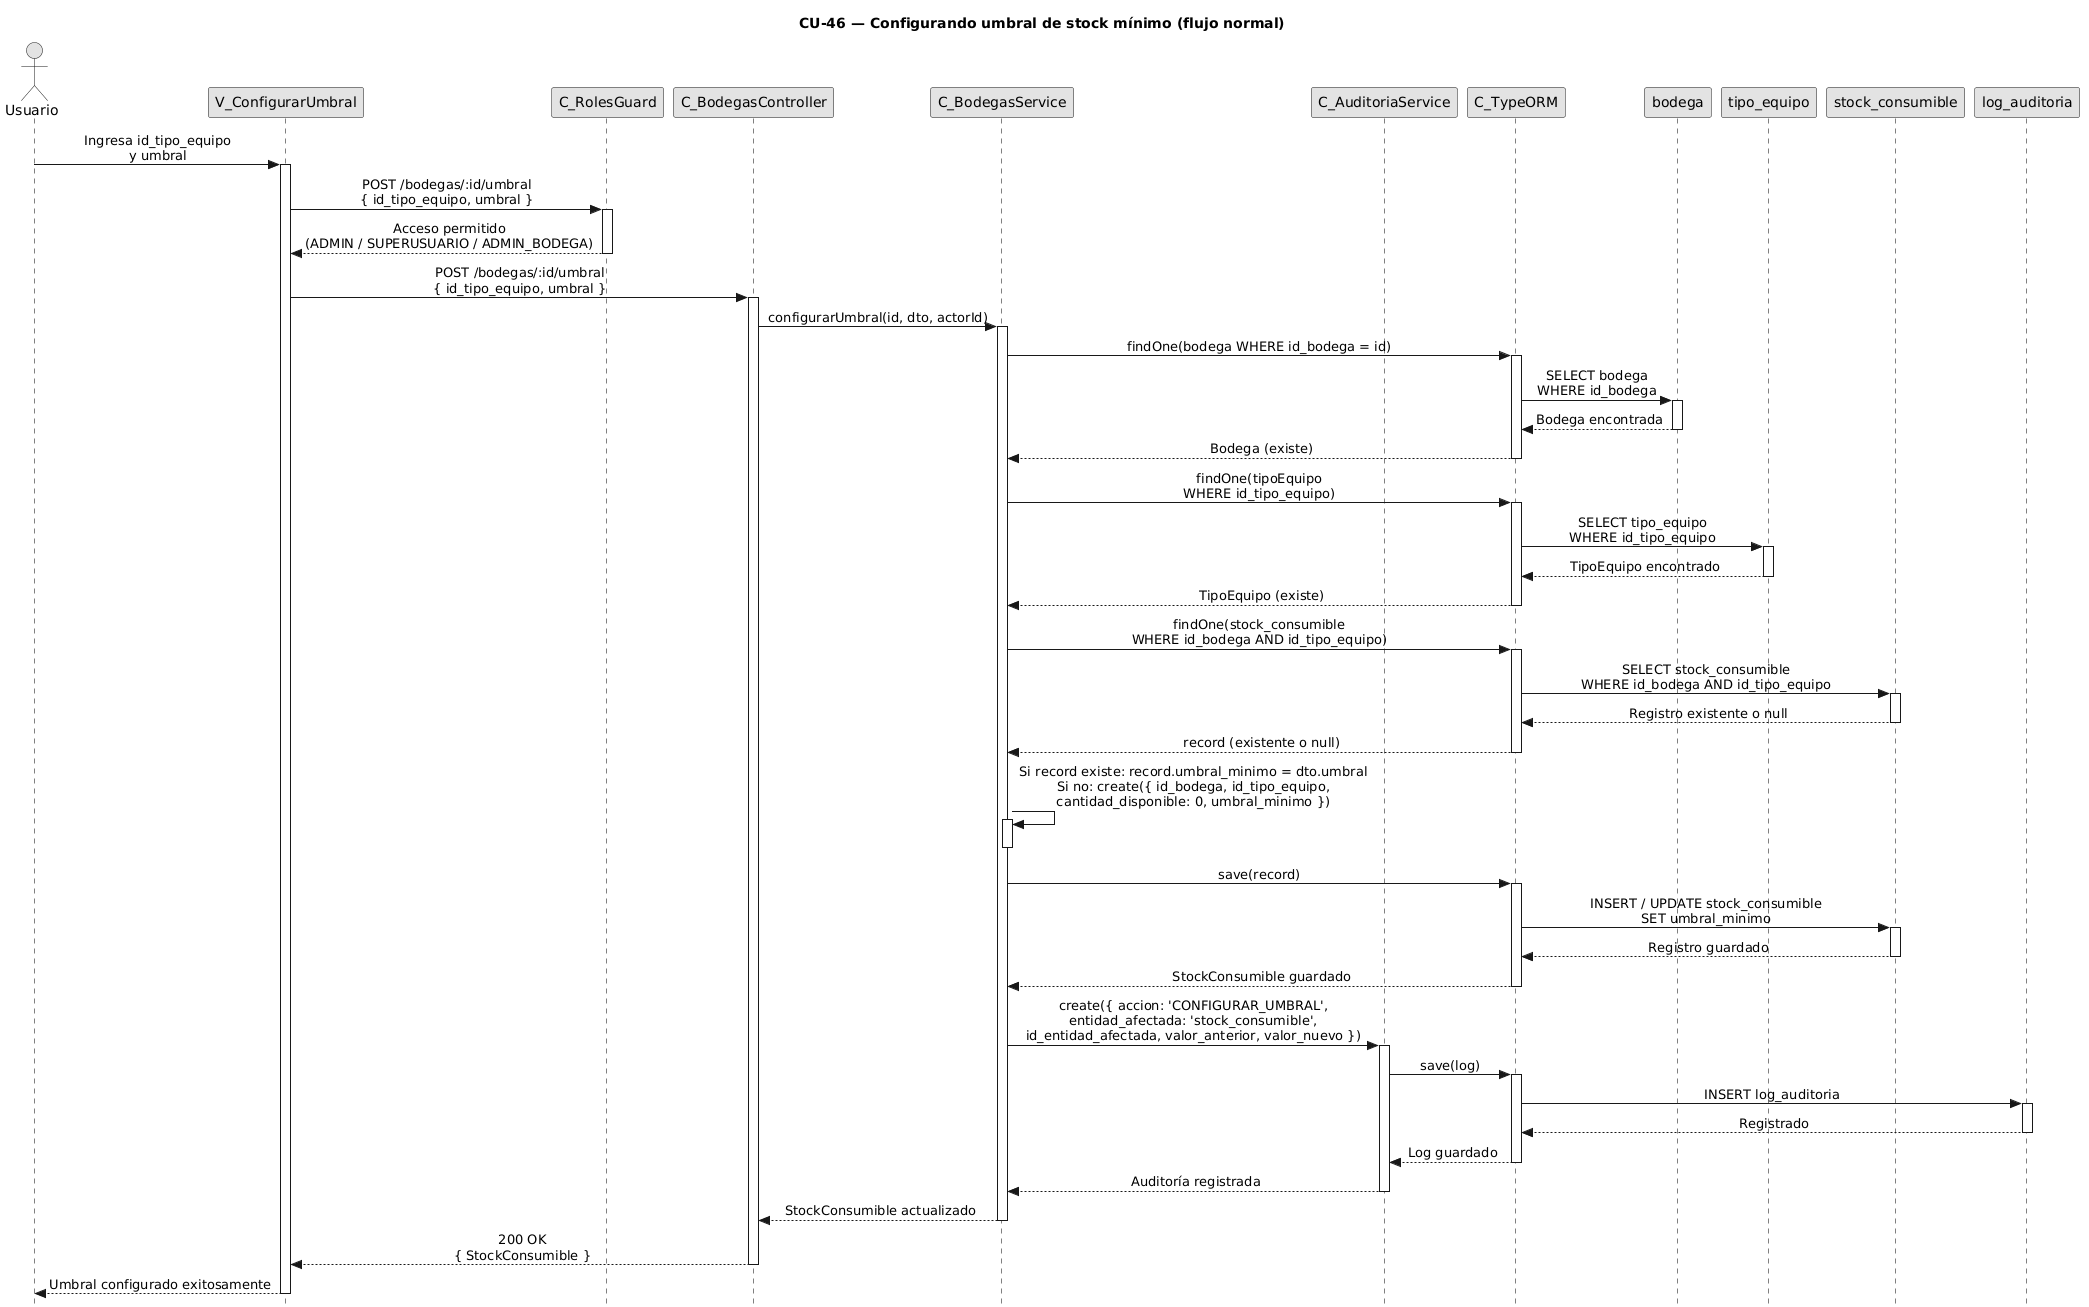

The diagram above was rendered by PlantUML. Its source (embedded in the PNG):
@startuml CU46-normal
title CU-46 — Configurando umbral de stock mínimo (flujo normal)

skinparam style strictuml
skinparam monochrome true
skinparam shadowing false
skinparam sequenceMessageAlign center
skinparam sequence {
  MessageAlign center
  LifeLineBorderColor black
}
hide footbox

actor "Usuario" as user
participant "V_ConfigurarUmbral" as view
participant "C_RolesGuard" as guard
participant "C_BodegasController" as ctrl
participant "C_BodegasService" as svc
participant "C_AuditoriaService" as aud
participant "C_TypeORM" as orm
participant "bodega" as bent
participant "tipo_equipo" as tent
participant "stock_consumible" as scent
participant "log_auditoria" as aent

user -> view : Ingresa id_tipo_equipo\ny umbral
activate view

view -> guard : POST /bodegas/:id/umbral\n{ id_tipo_equipo, umbral }
activate guard

guard --> view : Acceso permitido\n(ADMIN / SUPERUSUARIO / ADMIN_BODEGA)
deactivate guard

view -> ctrl : POST /bodegas/:id/umbral\n{ id_tipo_equipo, umbral }
activate ctrl

ctrl -> svc : configurarUmbral(id, dto, actorId)
activate svc

svc -> orm : findOne(bodega WHERE id_bodega = id)
activate orm

orm -> bent : SELECT bodega\nWHERE id_bodega
activate bent
bent --> orm : Bodega encontrada
deactivate bent

orm --> svc : Bodega (existe)
deactivate orm

svc -> orm : findOne(tipoEquipo\nWHERE id_tipo_equipo)
activate orm

orm -> tent : SELECT tipo_equipo\nWHERE id_tipo_equipo
activate tent
tent --> orm : TipoEquipo encontrado
deactivate tent

orm --> svc : TipoEquipo (existe)
deactivate orm

svc -> orm : findOne(stock_consumible\nWHERE id_bodega AND id_tipo_equipo)
activate orm

orm -> scent : SELECT stock_consumible\nWHERE id_bodega AND id_tipo_equipo
activate scent
scent --> orm : Registro existente o null
deactivate scent

orm --> svc : record (existente o null)
deactivate orm

svc -> svc : Si record existe: record.umbral_minimo = dto.umbral\nSi no: create({ id_bodega, id_tipo_equipo,\ncantidad_disponible: 0, umbral_minimo })
activate svc
deactivate svc

svc -> orm : save(record)
activate orm

orm -> scent : INSERT / UPDATE stock_consumible\nSET umbral_minimo
activate scent
scent --> orm : Registro guardado
deactivate scent

orm --> svc : StockConsumible guardado
deactivate orm

svc -> aud : create({ accion: 'CONFIGURAR_UMBRAL',\nentidad_afectada: 'stock_consumible',\nid_entidad_afectada, valor_anterior, valor_nuevo })
activate aud

aud -> orm : save(log)
activate orm

orm -> aent : INSERT log_auditoria
activate aent
aent --> orm : Registrado
deactivate aent

orm --> aud : Log guardado
deactivate orm

aud --> svc : Auditoría registrada
deactivate aud

svc --> ctrl : StockConsumible actualizado
deactivate svc

ctrl --> view : 200 OK\n{ StockConsumible }
deactivate ctrl

view --> user : Umbral configurado exitosamente
deactivate view

@enduml